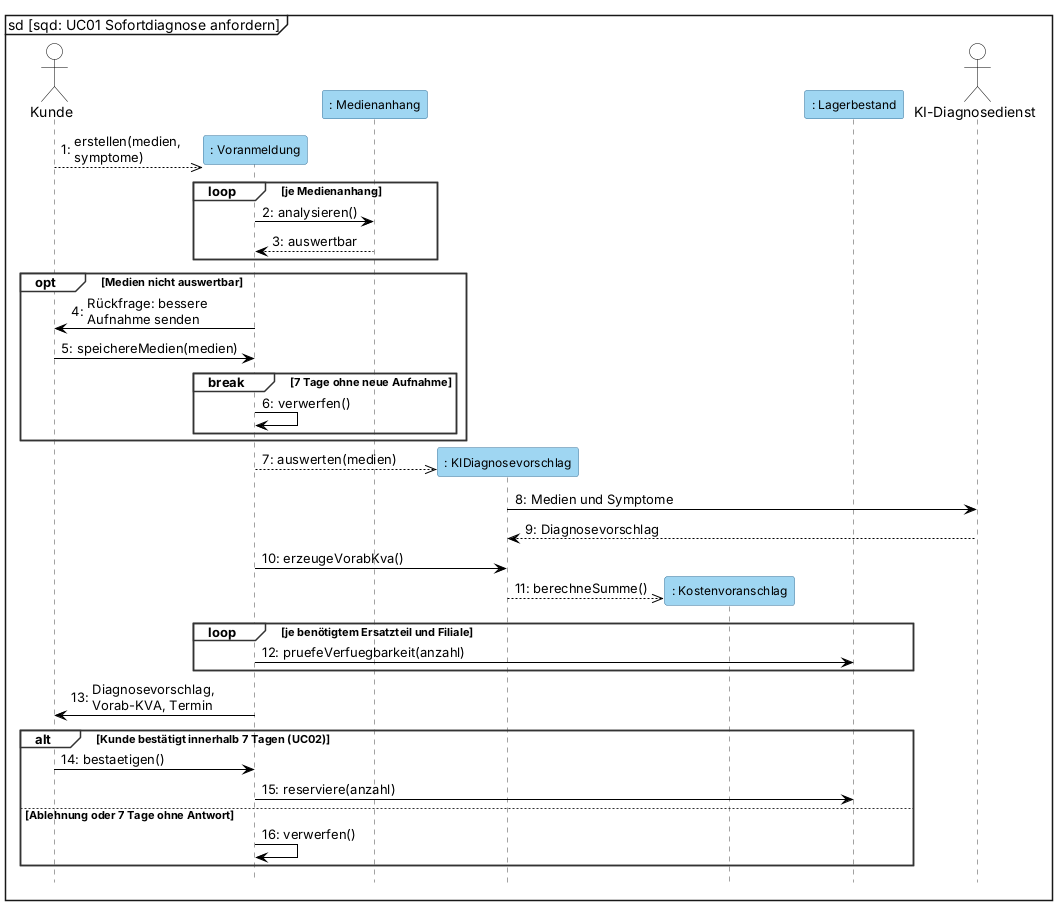

The diagram above was rendered by PlantUML. Its source (embedded in the PNG):
@startuml
' BPMN: p01-sofortdiagnose.bpmn. Kernablauf; Rückfragen, Timer und Terminsuche nur als Fragment bzw. in UC17.
' Darstellung wie in Visual Paradigm: Objekterzeugung als gestrichelter Pfeil auf den Kopfkasten (Kasten sitzt auf Nachrichtenhöhe, VL 6 Folie 5-70), kein <<create>>-Text.
mainframe sd [sqd: UC01 Sofortdiagnose anfordern]
skinparam defaultFontName Arial
skinparam sequenceMessageAlign left
skinparam maxMessageSize 170
skinparam shadowing false
skinparam sequence {
  ParticipantBackgroundColor #9FD6F2
  ParticipantBorderColor #2E6E99
  ParticipantFontSize 12
  ActorBackgroundColor white
  ActorBorderColor black
  LifeLineBorderColor #444444
  LifeLineBackgroundColor #9FD6F2
  GroupBorderColor #333333
  GroupBackgroundColor white
  GroupHeaderFontStyle bold
  ArrowColor black
}
hide footbox
autonumber "0:"

actor Kunde
participant ": Voranmeldung" as VA
participant ": Medienanhang" as MA
participant ": KIDiagnosevorschlag" as KI
participant ": Kostenvoranschlag" as KVA
participant ": Lagerbestand" as LB
actor "KI-Diagnosedienst" as KIDienst

create VA
Kunde -->> VA : erstellen(medien, symptome)
loop je Medienanhang
    VA -> MA : analysieren()
    MA --> VA : auswertbar
end
opt Medien nicht auswertbar
    VA -> Kunde : Rückfrage: bessere Aufnahme senden
    Kunde -> VA : speichereMedien(medien)
    break 7 Tage ohne neue Aufnahme
        VA -> VA : verwerfen()
    end
end
create KI
VA -->> KI : auswerten(medien)
KI -> KIDienst : Medien und Symptome
KIDienst --> KI : Diagnosevorschlag
VA -> KI : erzeugeVorabKva()
create KVA
KI -->> KVA : berechneSumme()
loop je benötigtem Ersatzteil und Filiale
    VA -> LB : pruefeVerfuegbarkeit(anzahl)
end
VA -> Kunde : Diagnosevorschlag, Vorab-KVA, Termin
alt Kunde bestätigt innerhalb 7 Tagen (UC02)
    Kunde -> VA : bestaetigen()
    VA -> LB : reserviere(anzahl)
else Ablehnung oder 7 Tage ohne Antwort
    VA -> VA : verwerfen()
end
@enduml